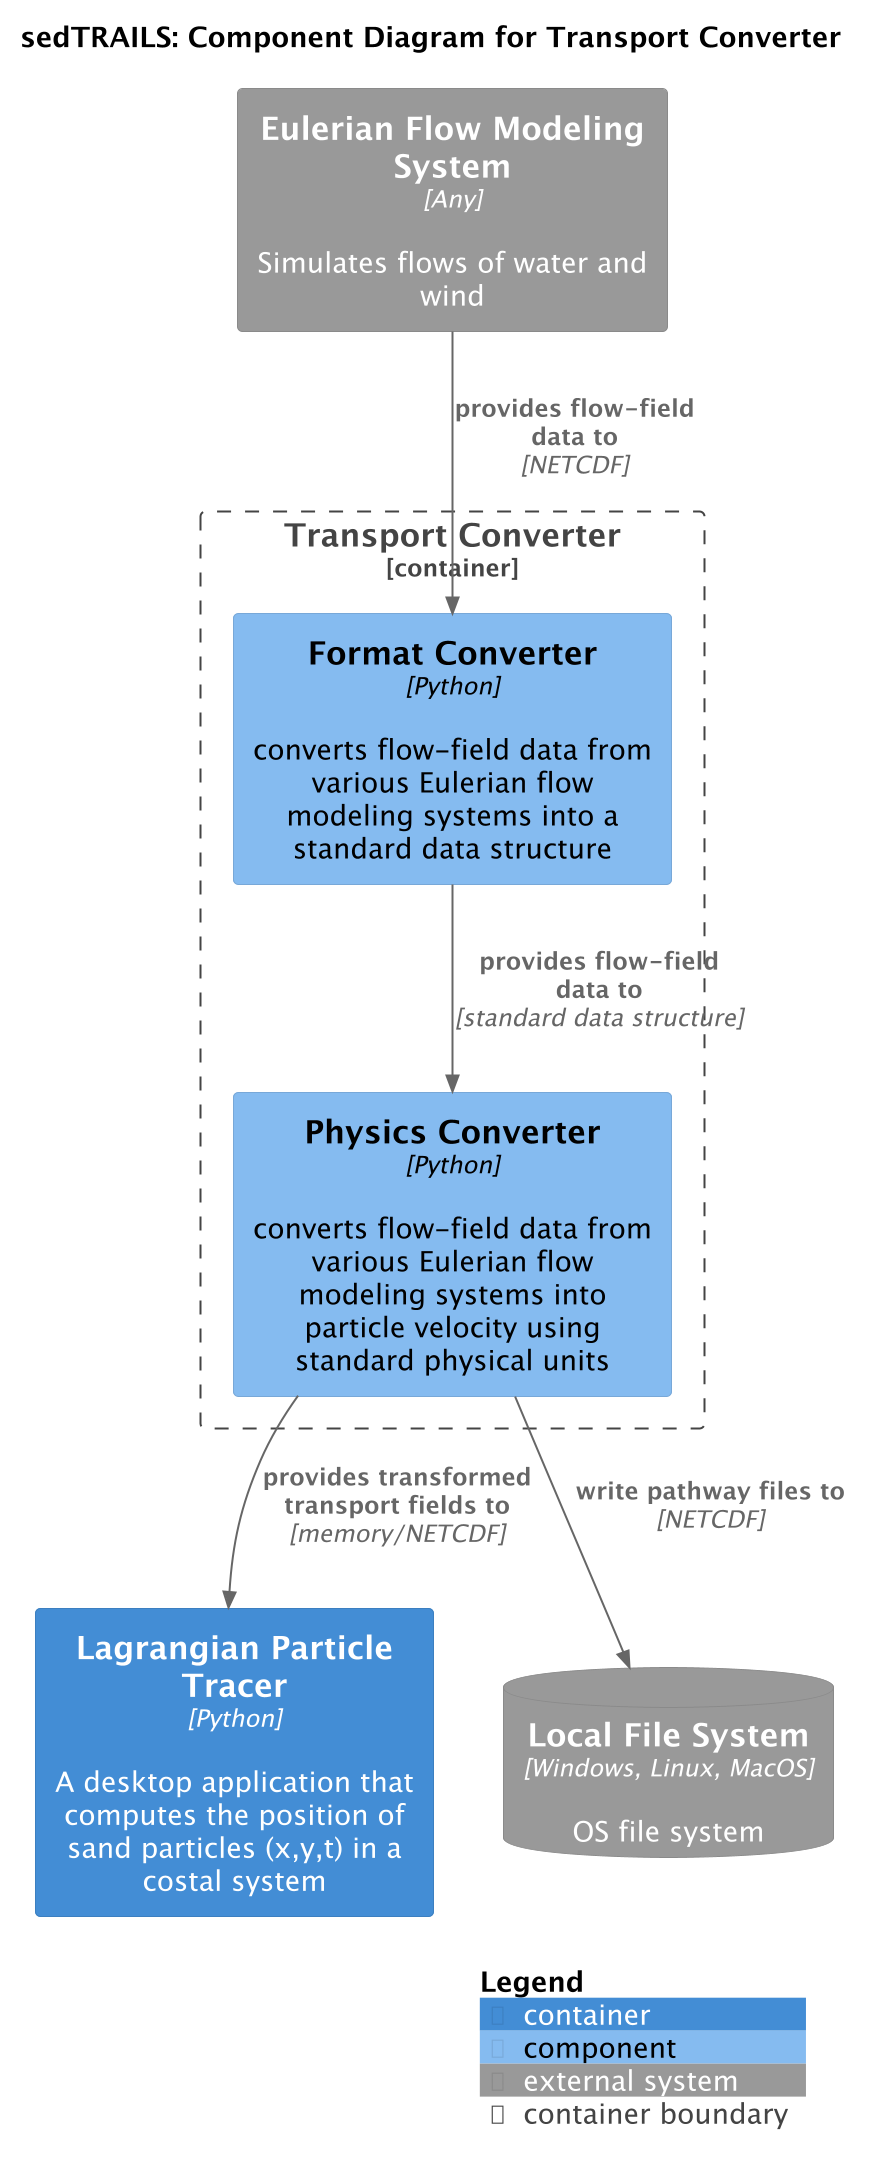

The diagram above was rendered by PlantUML. Its source (embedded in the PNG):
@startuml SedtrailComponent
' !include <C4/C4_Container>

!include https://raw.githubusercontent.com/plantuml-stdlib/C4-PlantUML/master/C4_Component.puml

' LAYOUT_LANDSCAPE()

title sedTRAILS: Component Diagram for Transport Converter
scale 2

Container_Boundary(transportConverter, "Transport Converter"){ 
    Component(formatConverter, "Format Converter", "Python", "converts flow-field data from various Eulerian flow modeling systems into a standard data structure")
    Component(physicsConverter, "Physics Converter", "Python", "converts flow-field data from various Eulerian flow modeling systems into particle velocity using standard physical units")
        
    Rel(formatConverter, physicsConverter, "provides flow-field data to", "standard data structure")
}

Container(particleTracer, "Lagrangian Particle Tracer", "Python", "A desktop application that computes the position of sand particles (x,y,t) in a costal system")

System_Ext(flowSystem, "Eulerian Flow Modeling System", "Simulates flows of water and wind", $type="Any")
SystemDb_Ext(fileSystem, "Local File System", "OS file system", $type="Windows, Linux, MacOS")

Rel(physicsConverter, particleTracer, "provides transformed transport fields to", "memory/NETCDF")
Rel(physicsConverter, fileSystem, "write pathway files to", "NETCDF")

Rel(flowSystem, formatConverter, "provides flow-field data to ", "NETCDF")


SHOW_LEGEND()
@enduml